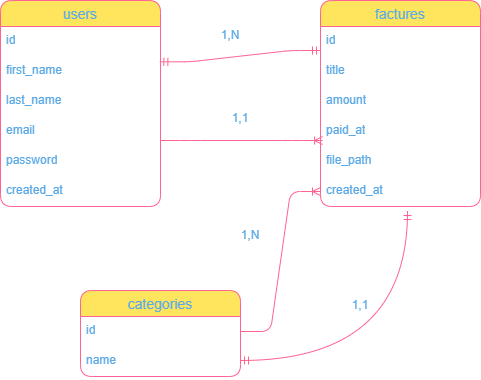

The diagram above was exported from draw.io. Its source (the exported page's mxGraphModel, read from the mxfile embedded in the PNG):
<mxGraphModel dx="774" dy="417" grid="0" gridSize="1" guides="1" tooltips="1" connect="1" arrows="1" fold="1" page="0" pageScale="1" pageWidth="827" pageHeight="1169" background="none" math="0" shadow="0">
  <root>
    <mxCell id="0" />
    <mxCell id="1" parent="0" />
    <mxCell id="7fhVRyZG1FPsaIYR5D5i-5" parent="1" style="swimlane;fontStyle=0;childLayout=stackLayout;horizontal=1;startSize=26;horizontalStack=0;resizeParent=1;resizeParentMax=0;resizeLast=0;collapsible=1;marginBottom=0;align=center;fontSize=14;labelBackgroundColor=none;rounded=1;fillColor=#FFE45E;strokeColor=#FF6392;fontColor=#5AA9E6;" value="users" vertex="1">
      <mxGeometry height="206" width="160" x="130" y="60" as="geometry" />
    </mxCell>
    <mxCell id="7fhVRyZG1FPsaIYR5D5i-6" parent="7fhVRyZG1FPsaIYR5D5i-5" style="text;strokeColor=none;fillColor=none;spacingLeft=4;spacingRight=4;overflow=hidden;rotatable=0;points=[[0,0.5],[1,0.5]];portConstraint=eastwest;fontSize=12;whiteSpace=wrap;html=1;labelBackgroundColor=none;rounded=1;fontColor=#5AA9E6;" value="id" vertex="1">
      <mxGeometry height="30" width="160" y="26" as="geometry" />
    </mxCell>
    <mxCell id="7fhVRyZG1FPsaIYR5D5i-7" parent="7fhVRyZG1FPsaIYR5D5i-5" style="text;strokeColor=none;fillColor=none;spacingLeft=4;spacingRight=4;overflow=hidden;rotatable=0;points=[[0,0.5],[1,0.5]];portConstraint=eastwest;fontSize=12;whiteSpace=wrap;html=1;labelBackgroundColor=none;rounded=1;fontColor=#5AA9E6;" value="first_name" vertex="1">
      <mxGeometry height="30" width="160" y="56" as="geometry" />
    </mxCell>
    <mxCell id="7fhVRyZG1FPsaIYR5D5i-8" parent="7fhVRyZG1FPsaIYR5D5i-5" style="text;strokeColor=none;fillColor=none;spacingLeft=4;spacingRight=4;overflow=hidden;rotatable=0;points=[[0,0.5],[1,0.5]];portConstraint=eastwest;fontSize=12;whiteSpace=wrap;html=1;labelBackgroundColor=none;rounded=1;fontColor=#5AA9E6;" value="last_name" vertex="1">
      <mxGeometry height="30" width="160" y="86" as="geometry" />
    </mxCell>
    <mxCell id="7fhVRyZG1FPsaIYR5D5i-9" parent="7fhVRyZG1FPsaIYR5D5i-5" style="text;strokeColor=none;fillColor=none;spacingLeft=4;spacingRight=4;overflow=hidden;rotatable=0;points=[[0,0.5],[1,0.5]];portConstraint=eastwest;fontSize=12;whiteSpace=wrap;html=1;labelBackgroundColor=none;rounded=1;fontColor=#5AA9E6;" value="email" vertex="1">
      <mxGeometry height="30" width="160" y="116" as="geometry" />
    </mxCell>
    <mxCell id="7fhVRyZG1FPsaIYR5D5i-10" parent="7fhVRyZG1FPsaIYR5D5i-5" style="text;strokeColor=none;fillColor=none;spacingLeft=4;spacingRight=4;overflow=hidden;rotatable=0;points=[[0,0.5],[1,0.5]];portConstraint=eastwest;fontSize=12;whiteSpace=wrap;html=1;labelBackgroundColor=none;rounded=1;fontColor=#5AA9E6;" value="password" vertex="1">
      <mxGeometry height="30" width="160" y="146" as="geometry" />
    </mxCell>
    <mxCell id="7fhVRyZG1FPsaIYR5D5i-11" parent="7fhVRyZG1FPsaIYR5D5i-5" style="text;strokeColor=none;fillColor=none;spacingLeft=4;spacingRight=4;overflow=hidden;rotatable=0;points=[[0,0.5],[1,0.5]];portConstraint=eastwest;fontSize=12;whiteSpace=wrap;html=1;labelBackgroundColor=none;rounded=1;fontColor=#5AA9E6;" value="created_at" vertex="1">
      <mxGeometry height="30" width="160" y="176" as="geometry" />
    </mxCell>
    <mxCell id="7fhVRyZG1FPsaIYR5D5i-12" parent="1" style="swimlane;fontStyle=0;childLayout=stackLayout;horizontal=1;startSize=26;horizontalStack=0;resizeParent=1;resizeParentMax=0;resizeLast=0;collapsible=1;marginBottom=0;align=center;fontSize=14;labelBackgroundColor=none;rounded=1;fillColor=#FFE45E;strokeColor=#FF6392;fontColor=#5AA9E6;" value="factures" vertex="1">
      <mxGeometry height="206" width="160" x="450" y="60" as="geometry" />
    </mxCell>
    <mxCell id="7fhVRyZG1FPsaIYR5D5i-13" parent="7fhVRyZG1FPsaIYR5D5i-12" style="text;strokeColor=none;fillColor=none;spacingLeft=4;spacingRight=4;overflow=hidden;rotatable=0;points=[[0,0.5],[1,0.5]];portConstraint=eastwest;fontSize=12;whiteSpace=wrap;html=1;labelBackgroundColor=none;rounded=1;fontColor=#5AA9E6;" value="id" vertex="1">
      <mxGeometry height="30" width="160" y="26" as="geometry" />
    </mxCell>
    <mxCell id="7fhVRyZG1FPsaIYR5D5i-14" parent="7fhVRyZG1FPsaIYR5D5i-12" style="text;strokeColor=none;fillColor=none;spacingLeft=4;spacingRight=4;overflow=hidden;rotatable=0;points=[[0,0.5],[1,0.5]];portConstraint=eastwest;fontSize=12;whiteSpace=wrap;html=1;labelBackgroundColor=none;rounded=1;fontColor=#5AA9E6;" value="title" vertex="1">
      <mxGeometry height="30" width="160" y="56" as="geometry" />
    </mxCell>
    <mxCell id="7fhVRyZG1FPsaIYR5D5i-15" parent="7fhVRyZG1FPsaIYR5D5i-12" style="text;strokeColor=none;fillColor=none;spacingLeft=4;spacingRight=4;overflow=hidden;rotatable=0;points=[[0,0.5],[1,0.5]];portConstraint=eastwest;fontSize=12;whiteSpace=wrap;html=1;labelBackgroundColor=none;rounded=1;fontColor=#5AA9E6;" value="amount" vertex="1">
      <mxGeometry height="30" width="160" y="86" as="geometry" />
    </mxCell>
    <mxCell id="7fhVRyZG1FPsaIYR5D5i-17" parent="7fhVRyZG1FPsaIYR5D5i-12" style="text;strokeColor=none;fillColor=none;spacingLeft=4;spacingRight=4;overflow=hidden;rotatable=0;points=[[0,0.5],[1,0.5]];portConstraint=eastwest;fontSize=12;whiteSpace=wrap;html=1;labelBackgroundColor=none;rounded=1;fontColor=#5AA9E6;" value="paid_at" vertex="1">
      <mxGeometry height="30" width="160" y="116" as="geometry" />
    </mxCell>
    <mxCell id="7fhVRyZG1FPsaIYR5D5i-18" parent="7fhVRyZG1FPsaIYR5D5i-12" style="text;strokeColor=none;fillColor=none;spacingLeft=4;spacingRight=4;overflow=hidden;rotatable=0;points=[[0,0.5],[1,0.5]];portConstraint=eastwest;fontSize=12;whiteSpace=wrap;html=1;labelBackgroundColor=none;rounded=1;fontColor=#5AA9E6;" value="file_path" vertex="1">
      <mxGeometry height="30" width="160" y="146" as="geometry" />
    </mxCell>
    <mxCell id="7fhVRyZG1FPsaIYR5D5i-26" parent="7fhVRyZG1FPsaIYR5D5i-12" style="text;strokeColor=none;fillColor=none;spacingLeft=4;spacingRight=4;overflow=hidden;rotatable=0;points=[[0,0.5],[1,0.5]];portConstraint=eastwest;fontSize=12;whiteSpace=wrap;html=1;labelBackgroundColor=none;rounded=1;fontColor=#5AA9E6;" value="created_at" vertex="1">
      <mxGeometry height="30" width="160" y="176" as="geometry" />
    </mxCell>
    <mxCell id="7fhVRyZG1FPsaIYR5D5i-27" parent="1" style="swimlane;fontStyle=0;childLayout=stackLayout;horizontal=1;startSize=26;horizontalStack=0;resizeParent=1;resizeParentMax=0;resizeLast=0;collapsible=1;marginBottom=0;align=center;fontSize=14;labelBackgroundColor=none;rounded=1;fillColor=#FFE45E;strokeColor=#FF6392;fontColor=#5AA9E6;" value="categories" vertex="1">
      <mxGeometry height="86" width="160" x="210" y="350" as="geometry" />
    </mxCell>
    <mxCell id="7fhVRyZG1FPsaIYR5D5i-28" parent="7fhVRyZG1FPsaIYR5D5i-27" style="text;strokeColor=none;fillColor=none;spacingLeft=4;spacingRight=4;overflow=hidden;rotatable=0;points=[[0,0.5],[1,0.5]];portConstraint=eastwest;fontSize=12;whiteSpace=wrap;html=1;labelBackgroundColor=none;rounded=1;fontColor=#5AA9E6;" value="id" vertex="1">
      <mxGeometry height="30" width="160" y="26" as="geometry" />
    </mxCell>
    <mxCell id="7fhVRyZG1FPsaIYR5D5i-29" parent="7fhVRyZG1FPsaIYR5D5i-27" style="text;strokeColor=none;fillColor=none;spacingLeft=4;spacingRight=4;overflow=hidden;rotatable=0;points=[[0,0.5],[1,0.5]];portConstraint=eastwest;fontSize=12;whiteSpace=wrap;html=1;labelBackgroundColor=none;rounded=1;fontColor=#5AA9E6;" value="name" vertex="1">
      <mxGeometry height="30" width="160" y="56" as="geometry" />
    </mxCell>
    <mxCell id="7fhVRyZG1FPsaIYR5D5i-41" edge="1" parent="1" style="edgeStyle=entityRelationEdgeStyle;fontSize=12;html=1;endArrow=ERoneToMany;rounded=1;entryX=0.013;entryY=0.8;entryDx=0;entryDy=0;entryPerimeter=0;labelBackgroundColor=none;fontColor=default;strokeColor=#FF6392;" value="">
      <mxGeometry height="100" relative="1" width="100" as="geometry">
        <mxPoint x="290" y="200" as="sourcePoint" />
        <mxPoint x="452.0799999999999" y="200" as="targetPoint" />
      </mxGeometry>
    </mxCell>
    <mxCell id="7fhVRyZG1FPsaIYR5D5i-42" edge="1" parent="1" source="7fhVRyZG1FPsaIYR5D5i-7" style="edgeStyle=entityRelationEdgeStyle;fontSize=12;html=1;endArrow=ERmandOne;startArrow=ERmandOne;rounded=1;exitX=0.996;exitY=0.178;exitDx=0;exitDy=0;exitPerimeter=0;labelBackgroundColor=none;fontColor=default;strokeColor=#FF6392;" value="">
      <mxGeometry height="100" relative="1" width="100" as="geometry">
        <mxPoint x="350" y="210" as="sourcePoint" />
        <mxPoint x="450" y="110" as="targetPoint" />
      </mxGeometry>
    </mxCell>
    <mxCell id="7fhVRyZG1FPsaIYR5D5i-43" edge="1" parent="1" source="7fhVRyZG1FPsaIYR5D5i-28" style="edgeStyle=entityRelationEdgeStyle;fontSize=12;html=1;endArrow=ERoneToMany;rounded=1;entryX=0;entryY=0.5;entryDx=0;entryDy=0;exitX=1;exitY=0.5;exitDx=0;exitDy=0;labelBackgroundColor=none;fontColor=default;strokeColor=#FF6392;" target="7fhVRyZG1FPsaIYR5D5i-26" value="">
      <mxGeometry height="100" relative="1" width="100" as="geometry">
        <mxPoint x="450" y="400.67" as="sourcePoint" />
        <mxPoint x="520" y="330" as="targetPoint" />
      </mxGeometry>
    </mxCell>
    <mxCell id="7fhVRyZG1FPsaIYR5D5i-44" edge="1" parent="1" style="edgeStyle=orthogonalEdgeStyle;fontSize=12;html=1;endArrow=ERmandOne;startArrow=ERmandOne;rounded=1;curved=1;labelBackgroundColor=none;fontColor=default;strokeColor=#FF6392;" value="">
      <mxGeometry height="100" relative="1" width="100" as="geometry">
        <mxPoint x="370" y="420" as="sourcePoint" />
        <mxPoint x="537" y="271" as="targetPoint" />
      </mxGeometry>
    </mxCell>
    <mxCell id="7fhVRyZG1FPsaIYR5D5i-45" parent="1" style="text;html=1;whiteSpace=wrap;strokeColor=none;fillColor=none;align=center;verticalAlign=middle;rounded=1;labelBackgroundColor=none;fontColor=#5AA9E6;" value="1,N" vertex="1">
      <mxGeometry height="30" width="60" x="330" y="80" as="geometry" />
    </mxCell>
    <mxCell id="7fhVRyZG1FPsaIYR5D5i-46" parent="1" style="text;html=1;whiteSpace=wrap;strokeColor=none;fillColor=none;align=center;verticalAlign=middle;rounded=1;labelBackgroundColor=none;fontColor=#5AA9E6;" value="1,1" vertex="1">
      <mxGeometry height="30" width="60" x="340" y="163" as="geometry" />
    </mxCell>
    <mxCell id="7fhVRyZG1FPsaIYR5D5i-47" parent="1" style="text;html=1;whiteSpace=wrap;strokeColor=none;fillColor=none;align=center;verticalAlign=middle;rounded=1;labelBackgroundColor=none;fontColor=#5AA9E6;" value="1,N" vertex="1">
      <mxGeometry height="30" width="60" x="350" y="280" as="geometry" />
    </mxCell>
    <mxCell id="7fhVRyZG1FPsaIYR5D5i-48" parent="1" style="text;html=1;whiteSpace=wrap;strokeColor=none;fillColor=none;align=center;verticalAlign=middle;rounded=1;labelBackgroundColor=none;fontColor=#5AA9E6;" value="1,1" vertex="1">
      <mxGeometry height="30" width="60" x="460" y="350" as="geometry" />
    </mxCell>
  </root>
</mxGraphModel>